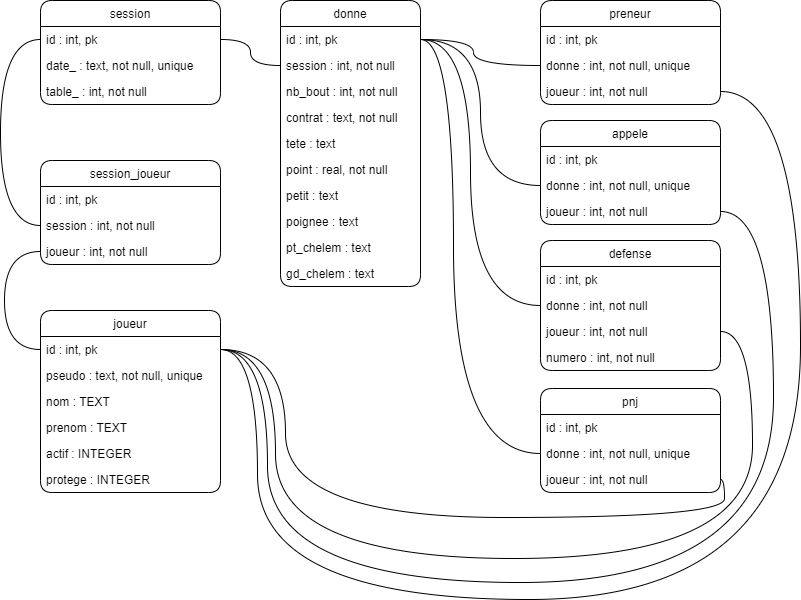

The diagram above was exported from draw.io. Its source (the exported page's mxGraphModel, read from the mxfile embedded in the PNG):
<mxGraphModel dx="1422" dy="762" grid="0" gridSize="10" guides="1" tooltips="1" connect="1" arrows="1" fold="1" page="1" pageScale="1" pageWidth="1100" pageHeight="850" background="none" math="0" shadow="0">
  <root>
    <mxCell id="0" />
    <mxCell id="1" parent="0" />
    <mxCell id="dS_A8UG_13bQiKkwNJGA-1" value="session" style="swimlane;fontStyle=0;childLayout=stackLayout;horizontal=1;startSize=26;fillColor=none;horizontalStack=0;resizeParent=1;resizeParentMax=0;resizeLast=0;collapsible=1;marginBottom=0;rounded=1;" parent="1" vertex="1">
      <mxGeometry x="160" y="100" width="180" height="104" as="geometry" />
    </mxCell>
    <mxCell id="dS_A8UG_13bQiKkwNJGA-2" value="id : int, pk" style="text;strokeColor=none;fillColor=none;align=left;verticalAlign=top;spacingLeft=4;spacingRight=4;overflow=hidden;rotatable=0;points=[[0,0.5],[1,0.5]];portConstraint=eastwest;rounded=1;" parent="dS_A8UG_13bQiKkwNJGA-1" vertex="1">
      <mxGeometry y="26" width="180" height="26" as="geometry" />
    </mxCell>
    <mxCell id="dS_A8UG_13bQiKkwNJGA-3" value="date_ : text, not null, unique" style="text;strokeColor=none;fillColor=none;align=left;verticalAlign=top;spacingLeft=4;spacingRight=4;overflow=hidden;rotatable=0;points=[[0,0.5],[1,0.5]];portConstraint=eastwest;rounded=1;" parent="dS_A8UG_13bQiKkwNJGA-1" vertex="1">
      <mxGeometry y="52" width="180" height="26" as="geometry" />
    </mxCell>
    <mxCell id="dS_A8UG_13bQiKkwNJGA-4" value="table_ : int, not null" style="text;strokeColor=none;fillColor=none;align=left;verticalAlign=top;spacingLeft=4;spacingRight=4;overflow=hidden;rotatable=0;points=[[0,0.5],[1,0.5]];portConstraint=eastwest;rounded=1;" parent="dS_A8UG_13bQiKkwNJGA-1" vertex="1">
      <mxGeometry y="78" width="180" height="26" as="geometry" />
    </mxCell>
    <mxCell id="dS_A8UG_13bQiKkwNJGA-6" value="donne" style="swimlane;fontStyle=0;childLayout=stackLayout;horizontal=1;startSize=26;fillColor=none;horizontalStack=0;resizeParent=1;resizeParentMax=0;resizeLast=0;collapsible=1;marginBottom=0;rounded=1;" parent="1" vertex="1">
      <mxGeometry x="400" y="100" width="140" height="286" as="geometry" />
    </mxCell>
    <mxCell id="dS_A8UG_13bQiKkwNJGA-7" value="id : int, pk" style="text;strokeColor=none;fillColor=none;align=left;verticalAlign=top;spacingLeft=4;spacingRight=4;overflow=hidden;rotatable=0;points=[[0,0.5],[1,0.5]];portConstraint=eastwest;rounded=1;" parent="dS_A8UG_13bQiKkwNJGA-6" vertex="1">
      <mxGeometry y="26" width="140" height="26" as="geometry" />
    </mxCell>
    <mxCell id="dS_A8UG_13bQiKkwNJGA-8" value="session : int, not null" style="text;strokeColor=none;fillColor=none;align=left;verticalAlign=top;spacingLeft=4;spacingRight=4;overflow=hidden;rotatable=0;points=[[0,0.5],[1,0.5]];portConstraint=eastwest;rounded=1;" parent="dS_A8UG_13bQiKkwNJGA-6" vertex="1">
      <mxGeometry y="52" width="140" height="26" as="geometry" />
    </mxCell>
    <mxCell id="dS_A8UG_13bQiKkwNJGA-9" value="nb_bout : int, not null" style="text;strokeColor=none;fillColor=none;align=left;verticalAlign=top;spacingLeft=4;spacingRight=4;overflow=hidden;rotatable=0;points=[[0,0.5],[1,0.5]];portConstraint=eastwest;rounded=1;" parent="dS_A8UG_13bQiKkwNJGA-6" vertex="1">
      <mxGeometry y="78" width="140" height="26" as="geometry" />
    </mxCell>
    <mxCell id="dS_A8UG_13bQiKkwNJGA-16" value="contrat : text, not null" style="text;strokeColor=none;fillColor=none;align=left;verticalAlign=top;spacingLeft=4;spacingRight=4;overflow=hidden;rotatable=0;points=[[0,0.5],[1,0.5]];portConstraint=eastwest;rounded=1;" parent="dS_A8UG_13bQiKkwNJGA-6" vertex="1">
      <mxGeometry y="104" width="140" height="26" as="geometry" />
    </mxCell>
    <mxCell id="dS_A8UG_13bQiKkwNJGA-17" value="tete : text" style="text;strokeColor=none;fillColor=none;align=left;verticalAlign=top;spacingLeft=4;spacingRight=4;overflow=hidden;rotatable=0;points=[[0,0.5],[1,0.5]];portConstraint=eastwest;rounded=1;" parent="dS_A8UG_13bQiKkwNJGA-6" vertex="1">
      <mxGeometry y="130" width="140" height="26" as="geometry" />
    </mxCell>
    <mxCell id="dS_A8UG_13bQiKkwNJGA-18" value="point : real, not null" style="text;strokeColor=none;fillColor=none;align=left;verticalAlign=top;spacingLeft=4;spacingRight=4;overflow=hidden;rotatable=0;points=[[0,0.5],[1,0.5]];portConstraint=eastwest;rounded=1;" parent="dS_A8UG_13bQiKkwNJGA-6" vertex="1">
      <mxGeometry y="156" width="140" height="26" as="geometry" />
    </mxCell>
    <mxCell id="dS_A8UG_13bQiKkwNJGA-19" value="petit : text" style="text;strokeColor=none;fillColor=none;align=left;verticalAlign=top;spacingLeft=4;spacingRight=4;overflow=hidden;rotatable=0;points=[[0,0.5],[1,0.5]];portConstraint=eastwest;rounded=1;" parent="dS_A8UG_13bQiKkwNJGA-6" vertex="1">
      <mxGeometry y="182" width="140" height="26" as="geometry" />
    </mxCell>
    <mxCell id="dS_A8UG_13bQiKkwNJGA-20" value="poignee : text" style="text;strokeColor=none;fillColor=none;align=left;verticalAlign=top;spacingLeft=4;spacingRight=4;overflow=hidden;rotatable=0;points=[[0,0.5],[1,0.5]];portConstraint=eastwest;rounded=1;" parent="dS_A8UG_13bQiKkwNJGA-6" vertex="1">
      <mxGeometry y="208" width="140" height="26" as="geometry" />
    </mxCell>
    <mxCell id="dS_A8UG_13bQiKkwNJGA-21" value="pt_chelem : text" style="text;strokeColor=none;fillColor=none;align=left;verticalAlign=top;spacingLeft=4;spacingRight=4;overflow=hidden;rotatable=0;points=[[0,0.5],[1,0.5]];portConstraint=eastwest;rounded=1;" parent="dS_A8UG_13bQiKkwNJGA-6" vertex="1">
      <mxGeometry y="234" width="140" height="26" as="geometry" />
    </mxCell>
    <mxCell id="dS_A8UG_13bQiKkwNJGA-22" value="gd_chelem : text" style="text;strokeColor=none;fillColor=none;align=left;verticalAlign=top;spacingLeft=4;spacingRight=4;overflow=hidden;rotatable=0;points=[[0,0.5],[1,0.5]];portConstraint=eastwest;rounded=1;" parent="dS_A8UG_13bQiKkwNJGA-6" vertex="1">
      <mxGeometry y="260" width="140" height="26" as="geometry" />
    </mxCell>
    <mxCell id="dS_A8UG_13bQiKkwNJGA-23" value="joueur" style="swimlane;fontStyle=0;childLayout=stackLayout;horizontal=1;startSize=26;fillColor=none;horizontalStack=0;resizeParent=1;resizeParentMax=0;resizeLast=0;collapsible=1;marginBottom=0;rounded=1;" parent="1" vertex="1">
      <mxGeometry x="160" y="410" width="180" height="182" as="geometry" />
    </mxCell>
    <mxCell id="dS_A8UG_13bQiKkwNJGA-24" value="id : int, pk" style="text;strokeColor=none;fillColor=none;align=left;verticalAlign=top;spacingLeft=4;spacingRight=4;overflow=hidden;rotatable=0;points=[[0,0.5],[1,0.5]];portConstraint=eastwest;rounded=1;" parent="dS_A8UG_13bQiKkwNJGA-23" vertex="1">
      <mxGeometry y="26" width="180" height="26" as="geometry" />
    </mxCell>
    <mxCell id="dS_A8UG_13bQiKkwNJGA-25" value="pseudo : text, not null, unique" style="text;strokeColor=none;fillColor=none;align=left;verticalAlign=top;spacingLeft=4;spacingRight=4;overflow=hidden;rotatable=0;points=[[0,0.5],[1,0.5]];portConstraint=eastwest;rounded=1;" parent="dS_A8UG_13bQiKkwNJGA-23" vertex="1">
      <mxGeometry y="52" width="180" height="26" as="geometry" />
    </mxCell>
    <mxCell id="dS_A8UG_13bQiKkwNJGA-26" value="nom : TEXT" style="text;strokeColor=none;fillColor=none;align=left;verticalAlign=top;spacingLeft=4;spacingRight=4;overflow=hidden;rotatable=0;points=[[0,0.5],[1,0.5]];portConstraint=eastwest;rounded=1;" parent="dS_A8UG_13bQiKkwNJGA-23" vertex="1">
      <mxGeometry y="78" width="180" height="26" as="geometry" />
    </mxCell>
    <mxCell id="dS_A8UG_13bQiKkwNJGA-27" value="prenom : TEXT" style="text;strokeColor=none;fillColor=none;align=left;verticalAlign=top;spacingLeft=4;spacingRight=4;overflow=hidden;rotatable=0;points=[[0,0.5],[1,0.5]];portConstraint=eastwest;rounded=1;" parent="dS_A8UG_13bQiKkwNJGA-23" vertex="1">
      <mxGeometry y="104" width="180" height="26" as="geometry" />
    </mxCell>
    <mxCell id="dS_A8UG_13bQiKkwNJGA-28" value="actif : INTEGER" style="text;strokeColor=none;fillColor=none;align=left;verticalAlign=top;spacingLeft=4;spacingRight=4;overflow=hidden;rotatable=0;points=[[0,0.5],[1,0.5]];portConstraint=eastwest;rounded=1;" parent="dS_A8UG_13bQiKkwNJGA-23" vertex="1">
      <mxGeometry y="130" width="180" height="26" as="geometry" />
    </mxCell>
    <mxCell id="dS_A8UG_13bQiKkwNJGA-29" value="protege : INTEGER" style="text;strokeColor=none;fillColor=none;align=left;verticalAlign=top;spacingLeft=4;spacingRight=4;overflow=hidden;rotatable=0;points=[[0,0.5],[1,0.5]];portConstraint=eastwest;rounded=1;" parent="dS_A8UG_13bQiKkwNJGA-23" vertex="1">
      <mxGeometry y="156" width="180" height="26" as="geometry" />
    </mxCell>
    <mxCell id="dS_A8UG_13bQiKkwNJGA-30" value="session_joueur" style="swimlane;fontStyle=0;childLayout=stackLayout;horizontal=1;startSize=26;fillColor=none;horizontalStack=0;resizeParent=1;resizeParentMax=0;resizeLast=0;collapsible=1;marginBottom=0;rounded=1;" parent="1" vertex="1">
      <mxGeometry x="160" y="260" width="180" height="104" as="geometry" />
    </mxCell>
    <mxCell id="dS_A8UG_13bQiKkwNJGA-31" value="id : int, pk" style="text;strokeColor=none;fillColor=none;align=left;verticalAlign=top;spacingLeft=4;spacingRight=4;overflow=hidden;rotatable=0;points=[[0,0.5],[1,0.5]];portConstraint=eastwest;rounded=1;" parent="dS_A8UG_13bQiKkwNJGA-30" vertex="1">
      <mxGeometry y="26" width="180" height="26" as="geometry" />
    </mxCell>
    <mxCell id="dS_A8UG_13bQiKkwNJGA-32" value="session : int, not null" style="text;strokeColor=none;fillColor=none;align=left;verticalAlign=top;spacingLeft=4;spacingRight=4;overflow=hidden;rotatable=0;points=[[0,0.5],[1,0.5]];portConstraint=eastwest;rounded=1;" parent="dS_A8UG_13bQiKkwNJGA-30" vertex="1">
      <mxGeometry y="52" width="180" height="26" as="geometry" />
    </mxCell>
    <mxCell id="dS_A8UG_13bQiKkwNJGA-33" value="joueur : int, not null" style="text;strokeColor=none;fillColor=none;align=left;verticalAlign=top;spacingLeft=4;spacingRight=4;overflow=hidden;rotatable=0;points=[[0,0.5],[1,0.5]];portConstraint=eastwest;rounded=1;" parent="dS_A8UG_13bQiKkwNJGA-30" vertex="1">
      <mxGeometry y="78" width="180" height="26" as="geometry" />
    </mxCell>
    <mxCell id="dS_A8UG_13bQiKkwNJGA-34" style="edgeStyle=orthogonalEdgeStyle;rounded=1;orthogonalLoop=1;jettySize=auto;html=1;exitX=0;exitY=0.5;exitDx=0;exitDy=0;entryX=0;entryY=0.5;entryDx=0;entryDy=0;endArrow=none;endFill=0;curved=1;" parent="1" source="dS_A8UG_13bQiKkwNJGA-2" target="dS_A8UG_13bQiKkwNJGA-32" edge="1">
      <mxGeometry relative="1" as="geometry">
        <Array as="points">
          <mxPoint x="120" y="139" />
          <mxPoint x="120" y="325" />
        </Array>
      </mxGeometry>
    </mxCell>
    <mxCell id="dS_A8UG_13bQiKkwNJGA-35" style="edgeStyle=orthogonalEdgeStyle;rounded=1;orthogonalLoop=1;jettySize=auto;html=1;exitX=0;exitY=0.5;exitDx=0;exitDy=0;entryX=0;entryY=0.5;entryDx=0;entryDy=0;endArrow=none;endFill=0;curved=1;" parent="1" source="dS_A8UG_13bQiKkwNJGA-24" target="dS_A8UG_13bQiKkwNJGA-33" edge="1">
      <mxGeometry relative="1" as="geometry">
        <Array as="points">
          <mxPoint x="124" y="449" />
          <mxPoint x="124" y="351" />
        </Array>
      </mxGeometry>
    </mxCell>
    <mxCell id="dS_A8UG_13bQiKkwNJGA-36" style="edgeStyle=orthogonalEdgeStyle;rounded=1;orthogonalLoop=1;jettySize=auto;html=1;exitX=1;exitY=0.5;exitDx=0;exitDy=0;entryX=0;entryY=0.5;entryDx=0;entryDy=0;endArrow=none;endFill=0;curved=1;" parent="1" source="dS_A8UG_13bQiKkwNJGA-2" target="dS_A8UG_13bQiKkwNJGA-8" edge="1">
      <mxGeometry relative="1" as="geometry" />
    </mxCell>
    <mxCell id="dS_A8UG_13bQiKkwNJGA-37" value="preneur" style="swimlane;fontStyle=0;childLayout=stackLayout;horizontal=1;startSize=26;fillColor=none;horizontalStack=0;resizeParent=1;resizeParentMax=0;resizeLast=0;collapsible=1;marginBottom=0;rounded=1;" parent="1" vertex="1">
      <mxGeometry x="660" y="100" width="180" height="104" as="geometry" />
    </mxCell>
    <mxCell id="dS_A8UG_13bQiKkwNJGA-38" value="id : int, pk" style="text;strokeColor=none;fillColor=none;align=left;verticalAlign=top;spacingLeft=4;spacingRight=4;overflow=hidden;rotatable=0;points=[[0,0.5],[1,0.5]];portConstraint=eastwest;rounded=1;" parent="dS_A8UG_13bQiKkwNJGA-37" vertex="1">
      <mxGeometry y="26" width="180" height="26" as="geometry" />
    </mxCell>
    <mxCell id="dS_A8UG_13bQiKkwNJGA-39" value="donne : int, not null, unique" style="text;strokeColor=none;fillColor=none;align=left;verticalAlign=top;spacingLeft=4;spacingRight=4;overflow=hidden;rotatable=0;points=[[0,0.5],[1,0.5]];portConstraint=eastwest;rounded=1;" parent="dS_A8UG_13bQiKkwNJGA-37" vertex="1">
      <mxGeometry y="52" width="180" height="26" as="geometry" />
    </mxCell>
    <mxCell id="dS_A8UG_13bQiKkwNJGA-40" value="joueur : int, not null" style="text;strokeColor=none;fillColor=none;align=left;verticalAlign=top;spacingLeft=4;spacingRight=4;overflow=hidden;rotatable=0;points=[[0,0.5],[1,0.5]];portConstraint=eastwest;rounded=1;" parent="dS_A8UG_13bQiKkwNJGA-37" vertex="1">
      <mxGeometry y="78" width="180" height="26" as="geometry" />
    </mxCell>
    <mxCell id="dS_A8UG_13bQiKkwNJGA-41" style="edgeStyle=orthogonalEdgeStyle;rounded=1;orthogonalLoop=1;jettySize=auto;html=1;exitX=1;exitY=0.5;exitDx=0;exitDy=0;entryX=0;entryY=0.5;entryDx=0;entryDy=0;endArrow=none;endFill=0;curved=1;" parent="1" source="dS_A8UG_13bQiKkwNJGA-7" target="dS_A8UG_13bQiKkwNJGA-39" edge="1">
      <mxGeometry relative="1" as="geometry">
        <Array as="points">
          <mxPoint x="593" y="139" />
          <mxPoint x="593" y="165" />
        </Array>
      </mxGeometry>
    </mxCell>
    <mxCell id="dS_A8UG_13bQiKkwNJGA-42" value="appele" style="swimlane;fontStyle=0;childLayout=stackLayout;horizontal=1;startSize=26;fillColor=none;horizontalStack=0;resizeParent=1;resizeParentMax=0;resizeLast=0;collapsible=1;marginBottom=0;rounded=1;" parent="1" vertex="1">
      <mxGeometry x="660" y="220" width="180" height="104" as="geometry" />
    </mxCell>
    <mxCell id="dS_A8UG_13bQiKkwNJGA-43" value="id : int, pk" style="text;strokeColor=none;fillColor=none;align=left;verticalAlign=top;spacingLeft=4;spacingRight=4;overflow=hidden;rotatable=0;points=[[0,0.5],[1,0.5]];portConstraint=eastwest;rounded=1;" parent="dS_A8UG_13bQiKkwNJGA-42" vertex="1">
      <mxGeometry y="26" width="180" height="26" as="geometry" />
    </mxCell>
    <mxCell id="dS_A8UG_13bQiKkwNJGA-44" value="donne : int, not null, unique" style="text;strokeColor=none;fillColor=none;align=left;verticalAlign=top;spacingLeft=4;spacingRight=4;overflow=hidden;rotatable=0;points=[[0,0.5],[1,0.5]];portConstraint=eastwest;rounded=1;" parent="dS_A8UG_13bQiKkwNJGA-42" vertex="1">
      <mxGeometry y="52" width="180" height="26" as="geometry" />
    </mxCell>
    <mxCell id="dS_A8UG_13bQiKkwNJGA-45" value="joueur : int, not null" style="text;strokeColor=none;fillColor=none;align=left;verticalAlign=top;spacingLeft=4;spacingRight=4;overflow=hidden;rotatable=0;points=[[0,0.5],[1,0.5]];portConstraint=eastwest;rounded=1;" parent="dS_A8UG_13bQiKkwNJGA-42" vertex="1">
      <mxGeometry y="78" width="180" height="26" as="geometry" />
    </mxCell>
    <mxCell id="dS_A8UG_13bQiKkwNJGA-46" style="edgeStyle=orthogonalEdgeStyle;rounded=1;orthogonalLoop=1;jettySize=auto;html=1;exitX=1;exitY=0.5;exitDx=0;exitDy=0;entryX=0;entryY=0.5;entryDx=0;entryDy=0;endArrow=none;endFill=0;curved=1;" parent="1" source="dS_A8UG_13bQiKkwNJGA-7" target="dS_A8UG_13bQiKkwNJGA-44" edge="1">
      <mxGeometry relative="1" as="geometry">
        <Array as="points">
          <mxPoint x="600" y="139" />
          <mxPoint x="600" y="285" />
        </Array>
      </mxGeometry>
    </mxCell>
    <mxCell id="dS_A8UG_13bQiKkwNJGA-47" value="defense" style="swimlane;fontStyle=0;childLayout=stackLayout;horizontal=1;startSize=26;fillColor=none;horizontalStack=0;resizeParent=1;resizeParentMax=0;resizeLast=0;collapsible=1;marginBottom=0;rounded=1;" parent="1" vertex="1">
      <mxGeometry x="660" y="340" width="180" height="130" as="geometry" />
    </mxCell>
    <mxCell id="dS_A8UG_13bQiKkwNJGA-48" value="id : int, pk" style="text;strokeColor=none;fillColor=none;align=left;verticalAlign=top;spacingLeft=4;spacingRight=4;overflow=hidden;rotatable=0;points=[[0,0.5],[1,0.5]];portConstraint=eastwest;rounded=1;" parent="dS_A8UG_13bQiKkwNJGA-47" vertex="1">
      <mxGeometry y="26" width="180" height="26" as="geometry" />
    </mxCell>
    <mxCell id="dS_A8UG_13bQiKkwNJGA-49" value="donne : int, not null" style="text;strokeColor=none;fillColor=none;align=left;verticalAlign=top;spacingLeft=4;spacingRight=4;overflow=hidden;rotatable=0;points=[[0,0.5],[1,0.5]];portConstraint=eastwest;rounded=1;" parent="dS_A8UG_13bQiKkwNJGA-47" vertex="1">
      <mxGeometry y="52" width="180" height="26" as="geometry" />
    </mxCell>
    <mxCell id="dS_A8UG_13bQiKkwNJGA-50" value="joueur : int, not null" style="text;strokeColor=none;fillColor=none;align=left;verticalAlign=top;spacingLeft=4;spacingRight=4;overflow=hidden;rotatable=0;points=[[0,0.5],[1,0.5]];portConstraint=eastwest;rounded=1;" parent="dS_A8UG_13bQiKkwNJGA-47" vertex="1">
      <mxGeometry y="78" width="180" height="26" as="geometry" />
    </mxCell>
    <mxCell id="dS_A8UG_13bQiKkwNJGA-51" value="numero : int, not null" style="text;strokeColor=none;fillColor=none;align=left;verticalAlign=top;spacingLeft=4;spacingRight=4;overflow=hidden;rotatable=0;points=[[0,0.5],[1,0.5]];portConstraint=eastwest;rounded=1;" parent="dS_A8UG_13bQiKkwNJGA-47" vertex="1">
      <mxGeometry y="104" width="180" height="26" as="geometry" />
    </mxCell>
    <mxCell id="dS_A8UG_13bQiKkwNJGA-52" value="pnj" style="swimlane;fontStyle=0;childLayout=stackLayout;horizontal=1;startSize=26;fillColor=none;horizontalStack=0;resizeParent=1;resizeParentMax=0;resizeLast=0;collapsible=1;marginBottom=0;rounded=1;" parent="1" vertex="1">
      <mxGeometry x="660" y="488" width="180" height="104" as="geometry" />
    </mxCell>
    <mxCell id="dS_A8UG_13bQiKkwNJGA-53" value="id : int, pk" style="text;strokeColor=none;fillColor=none;align=left;verticalAlign=top;spacingLeft=4;spacingRight=4;overflow=hidden;rotatable=0;points=[[0,0.5],[1,0.5]];portConstraint=eastwest;rounded=1;" parent="dS_A8UG_13bQiKkwNJGA-52" vertex="1">
      <mxGeometry y="26" width="180" height="26" as="geometry" />
    </mxCell>
    <mxCell id="dS_A8UG_13bQiKkwNJGA-54" value="donne : int, not null, unique" style="text;strokeColor=none;fillColor=none;align=left;verticalAlign=top;spacingLeft=4;spacingRight=4;overflow=hidden;rotatable=0;points=[[0,0.5],[1,0.5]];portConstraint=eastwest;rounded=1;" parent="dS_A8UG_13bQiKkwNJGA-52" vertex="1">
      <mxGeometry y="52" width="180" height="26" as="geometry" />
    </mxCell>
    <mxCell id="dS_A8UG_13bQiKkwNJGA-55" value="joueur : int, not null" style="text;strokeColor=none;fillColor=none;align=left;verticalAlign=top;spacingLeft=4;spacingRight=4;overflow=hidden;rotatable=0;points=[[0,0.5],[1,0.5]];portConstraint=eastwest;rounded=1;" parent="dS_A8UG_13bQiKkwNJGA-52" vertex="1">
      <mxGeometry y="78" width="180" height="26" as="geometry" />
    </mxCell>
    <mxCell id="dS_A8UG_13bQiKkwNJGA-56" style="edgeStyle=orthogonalEdgeStyle;rounded=1;orthogonalLoop=1;jettySize=auto;html=1;exitX=1;exitY=0.5;exitDx=0;exitDy=0;entryX=0;entryY=0.5;entryDx=0;entryDy=0;endArrow=none;endFill=0;curved=1;" parent="1" source="dS_A8UG_13bQiKkwNJGA-7" target="dS_A8UG_13bQiKkwNJGA-49" edge="1">
      <mxGeometry relative="1" as="geometry">
        <Array as="points">
          <mxPoint x="590" y="139" />
          <mxPoint x="590" y="405" />
        </Array>
      </mxGeometry>
    </mxCell>
    <mxCell id="dS_A8UG_13bQiKkwNJGA-57" style="edgeStyle=orthogonalEdgeStyle;rounded=1;orthogonalLoop=1;jettySize=auto;html=1;exitX=1;exitY=0.5;exitDx=0;exitDy=0;entryX=0;entryY=0.5;entryDx=0;entryDy=0;endArrow=none;endFill=0;curved=1;" parent="1" source="dS_A8UG_13bQiKkwNJGA-7" target="dS_A8UG_13bQiKkwNJGA-54" edge="1">
      <mxGeometry relative="1" as="geometry">
        <Array as="points">
          <mxPoint x="573" y="139" />
          <mxPoint x="573" y="553" />
        </Array>
      </mxGeometry>
    </mxCell>
    <mxCell id="dS_A8UG_13bQiKkwNJGA-58" style="edgeStyle=orthogonalEdgeStyle;rounded=1;orthogonalLoop=1;jettySize=auto;html=1;exitX=1;exitY=0.5;exitDx=0;exitDy=0;entryX=1;entryY=0.5;entryDx=0;entryDy=0;endArrow=none;endFill=0;curved=1;" parent="1" source="dS_A8UG_13bQiKkwNJGA-40" target="dS_A8UG_13bQiKkwNJGA-24" edge="1">
      <mxGeometry relative="1" as="geometry">
        <Array as="points">
          <mxPoint x="920" y="191" />
          <mxPoint x="920" y="699" />
          <mxPoint x="377" y="699" />
          <mxPoint x="377" y="449" />
        </Array>
      </mxGeometry>
    </mxCell>
    <mxCell id="dS_A8UG_13bQiKkwNJGA-59" style="edgeStyle=orthogonalEdgeStyle;rounded=1;orthogonalLoop=1;jettySize=auto;html=1;exitX=1;exitY=0.5;exitDx=0;exitDy=0;entryX=1;entryY=0.5;entryDx=0;entryDy=0;endArrow=none;endFill=0;curved=1;" parent="1" source="dS_A8UG_13bQiKkwNJGA-45" target="dS_A8UG_13bQiKkwNJGA-24" edge="1">
      <mxGeometry relative="1" as="geometry">
        <Array as="points">
          <mxPoint x="893" y="311" />
          <mxPoint x="893" y="682" />
          <mxPoint x="387" y="682" />
          <mxPoint x="387" y="449" />
        </Array>
      </mxGeometry>
    </mxCell>
    <mxCell id="dS_A8UG_13bQiKkwNJGA-60" style="edgeStyle=orthogonalEdgeStyle;rounded=1;orthogonalLoop=1;jettySize=auto;html=1;exitX=1;exitY=0.5;exitDx=0;exitDy=0;entryX=1;entryY=0.5;entryDx=0;entryDy=0;endArrow=none;endFill=0;curved=1;" parent="1" source="dS_A8UG_13bQiKkwNJGA-50" target="dS_A8UG_13bQiKkwNJGA-24" edge="1">
      <mxGeometry relative="1" as="geometry">
        <Array as="points">
          <mxPoint x="872" y="431" />
          <mxPoint x="872" y="658" />
          <mxPoint x="395" y="658" />
          <mxPoint x="395" y="449" />
        </Array>
      </mxGeometry>
    </mxCell>
    <mxCell id="dS_A8UG_13bQiKkwNJGA-61" style="edgeStyle=orthogonalEdgeStyle;rounded=1;orthogonalLoop=1;jettySize=auto;html=1;exitX=1;exitY=0.5;exitDx=0;exitDy=0;entryX=1;entryY=0.5;entryDx=0;entryDy=0;endArrow=none;endFill=0;curved=1;" parent="1" source="dS_A8UG_13bQiKkwNJGA-55" target="dS_A8UG_13bQiKkwNJGA-24" edge="1">
      <mxGeometry relative="1" as="geometry">
        <Array as="points">
          <mxPoint x="844" y="579" />
          <mxPoint x="844" y="617" />
          <mxPoint x="405" y="617" />
          <mxPoint x="405" y="449" />
        </Array>
      </mxGeometry>
    </mxCell>
  </root>
</mxGraphModel>